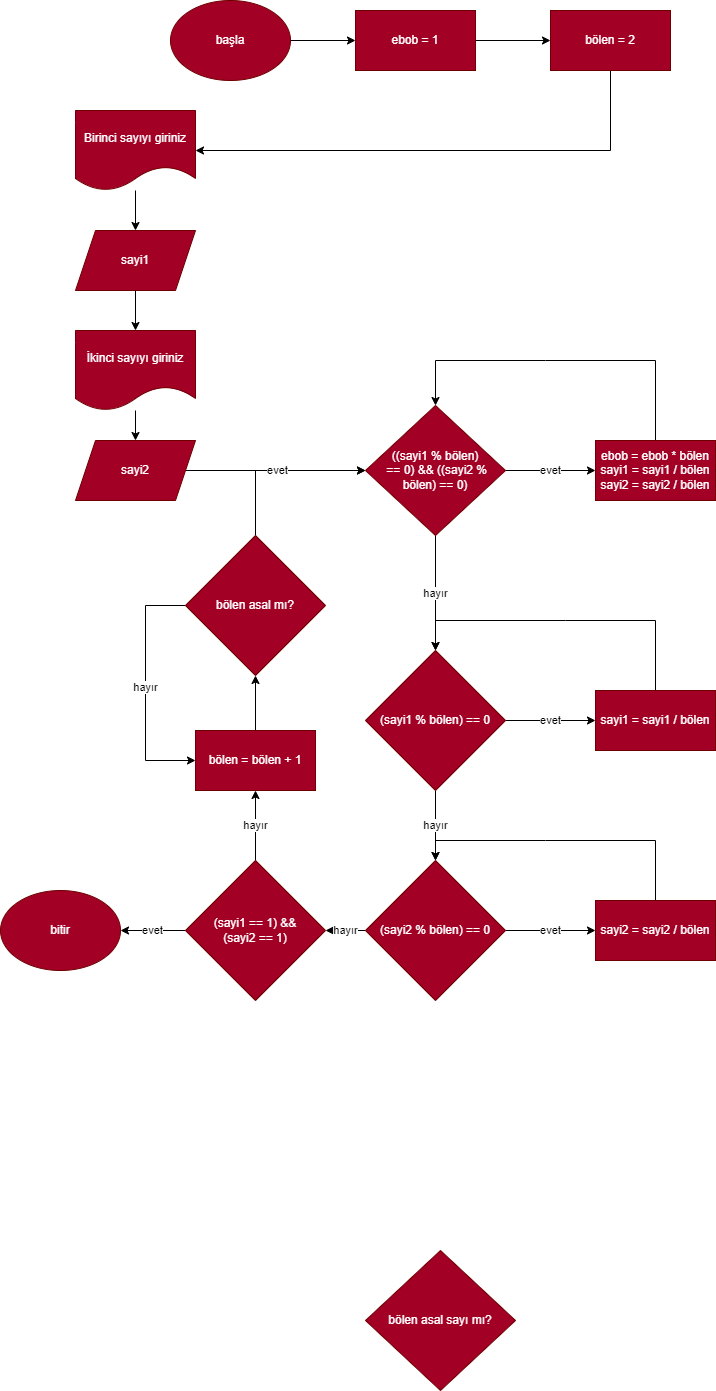

The diagram above was exported from draw.io. Its source (the exported page's mxGraphModel, read from the mxfile embedded in the PNG):
<mxGraphModel dx="1179" dy="662" grid="1" gridSize="10" guides="1" tooltips="1" connect="1" arrows="1" fold="1" page="1" pageScale="1" pageWidth="850" pageHeight="1100" math="0" shadow="0">
  <root>
    <mxCell id="0" />
    <mxCell id="1" parent="0" />
    <mxCell id="5" value="" style="edgeStyle=none;html=1;entryX=0;entryY=0.5;entryDx=0;entryDy=0;" parent="1" source="2" target="16" edge="1">
      <mxGeometry relative="1" as="geometry" />
    </mxCell>
    <mxCell id="2" value="başla" style="ellipse;whiteSpace=wrap;html=1;fillColor=#a20025;fontColor=#ffffff;strokeColor=#6F0000;" parent="1" vertex="1">
      <mxGeometry x="200" y="40" width="120" height="80" as="geometry" />
    </mxCell>
    <mxCell id="7" value="" style="edgeStyle=none;html=1;" parent="1" source="4" target="6" edge="1">
      <mxGeometry relative="1" as="geometry" />
    </mxCell>
    <mxCell id="4" value="Birinci sayıyı giriniz" style="shape=document;whiteSpace=wrap;html=1;boundedLbl=1;fillColor=#a20025;fontColor=#ffffff;strokeColor=#6F0000;" parent="1" vertex="1">
      <mxGeometry x="105" y="150" width="120" height="80" as="geometry" />
    </mxCell>
    <mxCell id="9" value="" style="edgeStyle=none;html=1;exitX=0.5;exitY=1;exitDx=0;exitDy=0;" parent="1" source="6" target="8" edge="1">
      <mxGeometry relative="1" as="geometry">
        <mxPoint x="795" y="550" as="sourcePoint" />
      </mxGeometry>
    </mxCell>
    <mxCell id="6" value="sayi1" style="shape=parallelogram;perimeter=parallelogramPerimeter;whiteSpace=wrap;html=1;fixedSize=1;fillColor=#a20025;fontColor=#ffffff;strokeColor=#6F0000;" parent="1" vertex="1">
      <mxGeometry x="105" y="270" width="120" height="60" as="geometry" />
    </mxCell>
    <mxCell id="11" value="" style="edgeStyle=none;html=1;" parent="1" source="8" target="10" edge="1">
      <mxGeometry relative="1" as="geometry" />
    </mxCell>
    <mxCell id="8" value="İkinci sayıyı giriniz" style="shape=document;whiteSpace=wrap;html=1;boundedLbl=1;fillColor=#a20025;fontColor=#ffffff;strokeColor=#6F0000;" parent="1" vertex="1">
      <mxGeometry x="105" y="370" width="120" height="80" as="geometry" />
    </mxCell>
    <mxCell id="15" value="" style="edgeStyle=none;html=1;" parent="1" source="10" target="14" edge="1">
      <mxGeometry relative="1" as="geometry" />
    </mxCell>
    <mxCell id="10" value="sayi2" style="shape=parallelogram;perimeter=parallelogramPerimeter;whiteSpace=wrap;html=1;fixedSize=1;fillColor=#a20025;fontColor=#ffffff;strokeColor=#6F0000;" parent="1" vertex="1">
      <mxGeometry x="105" y="480" width="120" height="60" as="geometry" />
    </mxCell>
    <mxCell id="13" value="" style="edgeStyle=none;html=1;rounded=0;" parent="1" source="12" target="4" edge="1">
      <mxGeometry relative="1" as="geometry">
        <Array as="points">
          <mxPoint x="640" y="190" />
        </Array>
      </mxGeometry>
    </mxCell>
    <mxCell id="12" value="bölen = 2" style="rounded=0;whiteSpace=wrap;html=1;fillColor=#a20025;fontColor=#ffffff;strokeColor=#6F0000;" parent="1" vertex="1">
      <mxGeometry x="580" y="50" width="120" height="60" as="geometry" />
    </mxCell>
    <mxCell id="20" value="evet" style="edgeStyle=none;html=1;" parent="1" source="14" target="19" edge="1">
      <mxGeometry relative="1" as="geometry" />
    </mxCell>
    <mxCell id="24" value="hayır" style="edgeStyle=none;html=1;" parent="1" source="14" target="23" edge="1">
      <mxGeometry relative="1" as="geometry" />
    </mxCell>
    <mxCell id="14" value="((sayi1 % bölen)&lt;br&gt;&amp;nbsp;== 0) &amp;amp;&amp;amp; ((sayi2 % bölen) == 0)" style="rhombus;whiteSpace=wrap;html=1;fillColor=#a20025;fontColor=#ffffff;strokeColor=#6F0000;" parent="1" vertex="1">
      <mxGeometry x="395" y="445" width="140" height="130" as="geometry" />
    </mxCell>
    <mxCell id="17" value="" style="edgeStyle=none;html=1;" parent="1" source="16" target="12" edge="1">
      <mxGeometry relative="1" as="geometry" />
    </mxCell>
    <mxCell id="16" value="ebob = 1" style="rounded=0;whiteSpace=wrap;html=1;fillColor=#a20025;fontColor=#ffffff;strokeColor=#6F0000;" parent="1" vertex="1">
      <mxGeometry x="385" y="50" width="120" height="60" as="geometry" />
    </mxCell>
    <mxCell id="48" style="edgeStyle=none;rounded=0;html=1;exitX=0.5;exitY=0;exitDx=0;exitDy=0;entryX=0.5;entryY=0;entryDx=0;entryDy=0;" parent="1" source="19" target="14" edge="1">
      <mxGeometry relative="1" as="geometry">
        <Array as="points">
          <mxPoint x="685" y="400" />
          <mxPoint x="575" y="400" />
          <mxPoint x="465" y="400" />
        </Array>
      </mxGeometry>
    </mxCell>
    <mxCell id="19" value="ebob = ebob * bölen&lt;br&gt;sayi1 = sayi1 / bölen&lt;br&gt;sayi2 = sayi2 / bölen" style="rounded=0;whiteSpace=wrap;html=1;fillColor=#a20025;fontColor=#ffffff;strokeColor=#6F0000;" parent="1" vertex="1">
      <mxGeometry x="625" y="480" width="120" height="60" as="geometry" />
    </mxCell>
    <mxCell id="49" style="edgeStyle=none;rounded=0;html=1;exitX=0.5;exitY=0;exitDx=0;exitDy=0;entryX=0.5;entryY=0;entryDx=0;entryDy=0;" parent="1" source="21" target="23" edge="1">
      <mxGeometry relative="1" as="geometry">
        <Array as="points">
          <mxPoint x="685" y="660" />
          <mxPoint x="595" y="660" />
          <mxPoint x="465" y="660" />
        </Array>
      </mxGeometry>
    </mxCell>
    <mxCell id="21" value="sayi1 = sayi1 / bölen" style="rounded=0;whiteSpace=wrap;html=1;fillColor=#a20025;fontColor=#ffffff;strokeColor=#6F0000;" parent="1" vertex="1">
      <mxGeometry x="625" y="730" width="120" height="60" as="geometry" />
    </mxCell>
    <mxCell id="27" value="evet" style="edgeStyle=none;html=1;" parent="1" source="23" target="21" edge="1">
      <mxGeometry relative="1" as="geometry" />
    </mxCell>
    <mxCell id="29" value="hayır" style="edgeStyle=none;html=1;" parent="1" source="23" target="28" edge="1">
      <mxGeometry relative="1" as="geometry" />
    </mxCell>
    <mxCell id="23" value="(sayi1 % bölen) == 0" style="rhombus;whiteSpace=wrap;html=1;fillColor=#a20025;fontColor=#ffffff;strokeColor=#6F0000;" parent="1" vertex="1">
      <mxGeometry x="395" y="690" width="140" height="140" as="geometry" />
    </mxCell>
    <mxCell id="50" style="edgeStyle=none;rounded=0;html=1;exitX=0.5;exitY=0;exitDx=0;exitDy=0;entryX=0.5;entryY=0;entryDx=0;entryDy=0;" parent="1" source="25" target="28" edge="1">
      <mxGeometry relative="1" as="geometry">
        <Array as="points">
          <mxPoint x="685" y="880" />
          <mxPoint x="575" y="880" />
          <mxPoint x="465" y="880" />
        </Array>
      </mxGeometry>
    </mxCell>
    <mxCell id="25" value="sayi2 = sayi2 / bölen" style="rounded=0;whiteSpace=wrap;html=1;fillColor=#a20025;fontColor=#ffffff;strokeColor=#6F0000;" parent="1" vertex="1">
      <mxGeometry x="625" y="940" width="120" height="60" as="geometry" />
    </mxCell>
    <mxCell id="30" value="evet" style="edgeStyle=none;html=1;" parent="1" source="28" target="25" edge="1">
      <mxGeometry relative="1" as="geometry" />
    </mxCell>
    <mxCell id="59" value="hayır" style="edgeStyle=none;html=1;" edge="1" parent="1" source="28" target="58">
      <mxGeometry relative="1" as="geometry" />
    </mxCell>
    <mxCell id="28" value="(sayi2 % bölen) == 0" style="rhombus;whiteSpace=wrap;html=1;fillColor=#a20025;fontColor=#ffffff;strokeColor=#6F0000;" parent="1" vertex="1">
      <mxGeometry x="395" y="900" width="140" height="140" as="geometry" />
    </mxCell>
    <mxCell id="33" value="bölen asal sayı mı?" style="rhombus;whiteSpace=wrap;html=1;fillColor=#a20025;fontColor=#ffffff;strokeColor=#6F0000;" parent="1" vertex="1">
      <mxGeometry x="395" y="1290" width="150" height="140" as="geometry" />
    </mxCell>
    <mxCell id="54" value="" style="edgeStyle=none;rounded=0;html=1;" parent="1" source="51" target="53" edge="1">
      <mxGeometry relative="1" as="geometry" />
    </mxCell>
    <mxCell id="51" value="bölen = bölen + 1" style="rounded=0;whiteSpace=wrap;html=1;fillColor=#a20025;fontColor=#ffffff;strokeColor=#6F0000;" parent="1" vertex="1">
      <mxGeometry x="225" y="770" width="120" height="60" as="geometry" />
    </mxCell>
    <mxCell id="55" value="hayır" style="edgeStyle=none;rounded=0;html=1;entryX=0;entryY=0.5;entryDx=0;entryDy=0;" parent="1" source="53" target="51" edge="1">
      <mxGeometry relative="1" as="geometry">
        <Array as="points">
          <mxPoint x="175" y="645" />
          <mxPoint x="175" y="800" />
        </Array>
      </mxGeometry>
    </mxCell>
    <mxCell id="56" value="evet" style="edgeStyle=none;rounded=0;html=1;exitX=0.5;exitY=0;exitDx=0;exitDy=0;entryX=0;entryY=0.5;entryDx=0;entryDy=0;" parent="1" source="53" target="14" edge="1">
      <mxGeometry relative="1" as="geometry">
        <Array as="points">
          <mxPoint x="285" y="510" />
        </Array>
      </mxGeometry>
    </mxCell>
    <mxCell id="53" value="bölen asal mı?" style="rhombus;whiteSpace=wrap;html=1;fillColor=#a20025;fontColor=#ffffff;strokeColor=#6F0000;" parent="1" vertex="1">
      <mxGeometry x="215" y="575" width="140" height="140" as="geometry" />
    </mxCell>
    <mxCell id="61" value="evet" style="edgeStyle=none;html=1;" edge="1" parent="1" source="58" target="60">
      <mxGeometry relative="1" as="geometry" />
    </mxCell>
    <mxCell id="62" value="hayır" style="edgeStyle=none;html=1;" edge="1" parent="1" source="58" target="51">
      <mxGeometry relative="1" as="geometry" />
    </mxCell>
    <mxCell id="58" value="(sayi1 == 1) &amp;amp;&amp;amp;&lt;br&gt;(sayi2 == 1)" style="rhombus;whiteSpace=wrap;html=1;fillColor=#a20025;fontColor=#ffffff;strokeColor=#6F0000;" vertex="1" parent="1">
      <mxGeometry x="215" y="900" width="140" height="140" as="geometry" />
    </mxCell>
    <mxCell id="60" value="bitir" style="ellipse;whiteSpace=wrap;html=1;fillColor=#a20025;fontColor=#ffffff;strokeColor=#6F0000;" vertex="1" parent="1">
      <mxGeometry x="30" y="930" width="120" height="80" as="geometry" />
    </mxCell>
  </root>
</mxGraphModel>